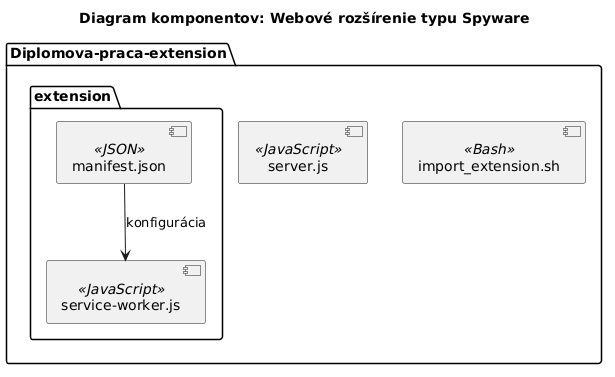

The diagram above was rendered by PlantUML. Its source (embedded in the PNG):
@startuml
' Component diagram
title Diagram komponentov: Webové rozšírenie typu Spyware

package "Diplomova-praca-extension" {
  component "server.js" as server <<JavaScript>>
  component "import_extension.sh" as import_script <<Bash>>
  package extension {
    component "manifest.json" as manifest <<JSON>>
    component "service-worker.js" as service_worker <<JavaScript>>
  }
}

manifest --> service_worker : konfigurácia
@enduml